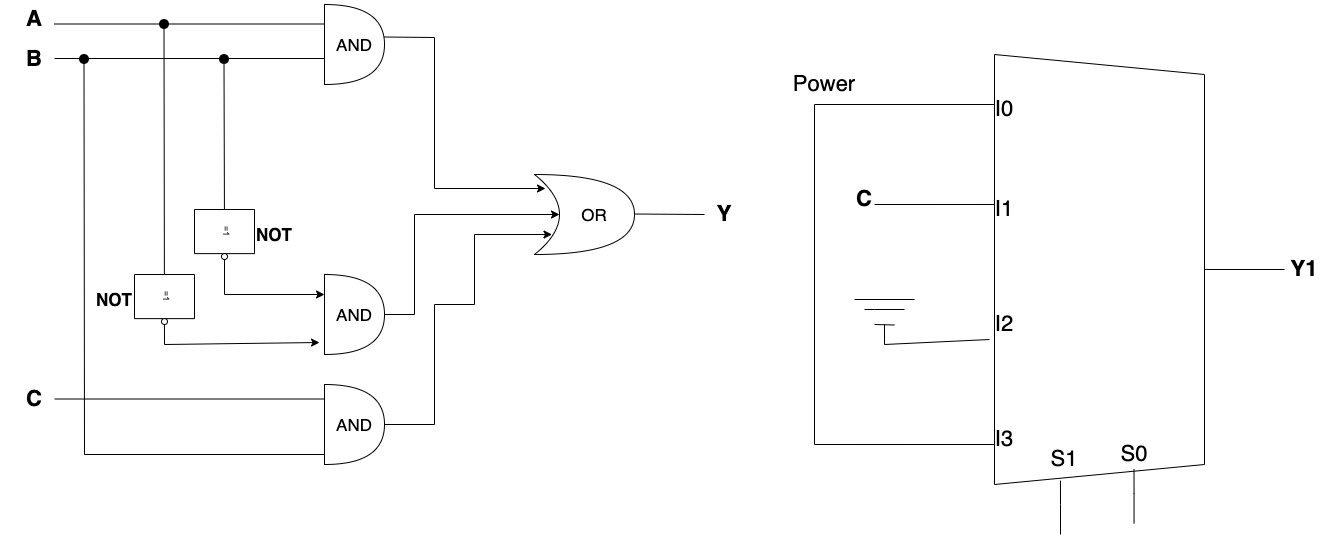

The diagram above was exported from draw.io. Its source (the exported page's mxGraphModel, read from the mxfile embedded in the PNG):
<mxGraphModel dx="1698" dy="783" grid="1" gridSize="10" guides="1" tooltips="1" connect="1" arrows="1" fold="1" page="0" pageScale="1" pageWidth="850" pageHeight="1100" math="0" shadow="0">
  <root>
    <mxCell id="0" />
    <mxCell id="1" parent="0" />
    <mxCell id="ANWX1XHAuKxfVoKhyQgQ-1" value="&lt;span style=&quot;font-size: 22px;&quot;&gt;&lt;b&gt;A&lt;/b&gt;&lt;/span&gt;" style="text;html=1;strokeColor=none;fillColor=none;align=center;verticalAlign=middle;whiteSpace=wrap;rounded=0;strokeWidth=9;" parent="1" vertex="1">
      <mxGeometry x="-110" y="140" width="60" height="30" as="geometry" />
    </mxCell>
    <mxCell id="ANWX1XHAuKxfVoKhyQgQ-2" value="&lt;span style=&quot;font-size: 22px;&quot;&gt;&lt;b&gt;B&lt;/b&gt;&lt;/span&gt;" style="text;html=1;strokeColor=none;fillColor=none;align=center;verticalAlign=middle;whiteSpace=wrap;rounded=0;strokeWidth=9;" parent="1" vertex="1">
      <mxGeometry x="-110" y="180" width="60" height="30" as="geometry" />
    </mxCell>
    <mxCell id="ANWX1XHAuKxfVoKhyQgQ-3" value="" style="endArrow=none;html=1;rounded=0;fontSize=22;entryX=0;entryY=0.25;entryDx=0;entryDy=0;entryPerimeter=0;" parent="1" edge="1">
      <mxGeometry width="50" height="50" relative="1" as="geometry">
        <mxPoint x="-60" y="159.5" as="sourcePoint" />
        <mxPoint x="210" y="159.5" as="targetPoint" />
      </mxGeometry>
    </mxCell>
    <mxCell id="ANWX1XHAuKxfVoKhyQgQ-4" value="" style="endArrow=none;html=1;rounded=0;fontSize=22;entryX=0;entryY=0.25;entryDx=0;entryDy=0;entryPerimeter=0;" parent="1" edge="1">
      <mxGeometry width="50" height="50" relative="1" as="geometry">
        <mxPoint x="-60" y="194" as="sourcePoint" />
        <mxPoint x="210" y="194" as="targetPoint" />
      </mxGeometry>
    </mxCell>
    <mxCell id="ANWX1XHAuKxfVoKhyQgQ-6" value="" style="shape=image;html=1;verticalAlign=top;verticalLabelPosition=bottom;labelBackgroundColor=#ffffff;imageAspect=0;aspect=fixed;image=https://cdn0.iconfinder.com/data/icons/octicons/1024/primitive-dot-128.png" parent="1" vertex="1">
      <mxGeometry x="100" y="185" width="20" height="20" as="geometry" />
    </mxCell>
    <mxCell id="ANWX1XHAuKxfVoKhyQgQ-9" value="" style="shape=image;html=1;verticalAlign=top;verticalLabelPosition=bottom;labelBackgroundColor=#ffffff;imageAspect=0;aspect=fixed;image=https://cdn0.iconfinder.com/data/icons/octicons/1024/primitive-dot-128.png" parent="1" vertex="1">
      <mxGeometry x="40" y="150" width="20" height="20" as="geometry" />
    </mxCell>
    <mxCell id="ANWX1XHAuKxfVoKhyQgQ-11" value="" style="shape=or;whiteSpace=wrap;html=1;" parent="1" vertex="1">
      <mxGeometry x="210" y="140" width="60" height="80" as="geometry" />
    </mxCell>
    <mxCell id="ANWX1XHAuKxfVoKhyQgQ-12" value="&lt;span style=&quot;font-size: 17px;&quot;&gt;AND&lt;br&gt;&lt;/span&gt;" style="text;html=1;strokeColor=none;fillColor=none;align=center;verticalAlign=middle;whiteSpace=wrap;rounded=0;strokeWidth=6;fontSize=22;" parent="1" vertex="1">
      <mxGeometry x="210" y="165" width="60" height="30" as="geometry" />
    </mxCell>
    <mxCell id="ANWX1XHAuKxfVoKhyQgQ-14" value="" style="endArrow=none;html=1;rounded=0;fontSize=22;" parent="1" edge="1">
      <mxGeometry width="50" height="50" relative="1" as="geometry">
        <mxPoint x="49.5" y="160" as="sourcePoint" />
        <mxPoint x="50" y="480" as="targetPoint" />
      </mxGeometry>
    </mxCell>
    <mxCell id="ANWX1XHAuKxfVoKhyQgQ-15" value="" style="endArrow=none;html=1;rounded=0;fontSize=22;startArrow=none;" parent="1" source="ANWX1XHAuKxfVoKhyQgQ-20" edge="1">
      <mxGeometry width="50" height="50" relative="1" as="geometry">
        <mxPoint x="109.5" y="195" as="sourcePoint" />
        <mxPoint x="110" y="430" as="targetPoint" />
      </mxGeometry>
    </mxCell>
    <mxCell id="ANWX1XHAuKxfVoKhyQgQ-16" value="" style="verticalLabelPosition=bottom;shadow=0;dashed=0;align=center;html=1;verticalAlign=top;shape=mxgraph.electrical.iec_logic_gates.not_2;rotation=90;" parent="1" vertex="1">
      <mxGeometry x="25" y="405" width="50" height="60" as="geometry" />
    </mxCell>
    <mxCell id="ANWX1XHAuKxfVoKhyQgQ-18" value="&lt;span style=&quot;font-size: 17px;&quot;&gt;&lt;b&gt;NOT&lt;/b&gt;&lt;br&gt;&lt;/span&gt;" style="text;html=1;strokeColor=none;fillColor=none;align=center;verticalAlign=middle;whiteSpace=wrap;rounded=0;strokeWidth=6;fontSize=22;" parent="1" vertex="1">
      <mxGeometry x="-20" y="425" width="40" height="20" as="geometry" />
    </mxCell>
    <mxCell id="ANWX1XHAuKxfVoKhyQgQ-21" value="&lt;span style=&quot;font-size: 17px;&quot;&gt;&lt;b&gt;NOT&lt;/b&gt;&lt;br&gt;&lt;/span&gt;" style="text;html=1;strokeColor=none;fillColor=none;align=center;verticalAlign=middle;whiteSpace=wrap;rounded=0;strokeWidth=6;fontSize=22;" parent="1" vertex="1">
      <mxGeometry x="140" y="360" width="40" height="20" as="geometry" />
    </mxCell>
    <mxCell id="ANWX1XHAuKxfVoKhyQgQ-23" value="" style="shape=or;whiteSpace=wrap;html=1;rotation=0;" parent="1" vertex="1">
      <mxGeometry x="210" y="410" width="60" height="80" as="geometry" />
    </mxCell>
    <mxCell id="ANWX1XHAuKxfVoKhyQgQ-24" value="&lt;span style=&quot;font-size: 17px;&quot;&gt;AND&lt;br&gt;&lt;/span&gt;" style="text;html=1;strokeColor=none;fillColor=none;align=center;verticalAlign=middle;whiteSpace=wrap;rounded=0;strokeWidth=6;fontSize=22;" parent="1" vertex="1">
      <mxGeometry x="210" y="435" width="60" height="30" as="geometry" />
    </mxCell>
    <mxCell id="ANWX1XHAuKxfVoKhyQgQ-20" value="" style="verticalLabelPosition=bottom;shadow=0;dashed=0;align=center;html=1;verticalAlign=top;shape=mxgraph.electrical.iec_logic_gates.not_2;rotation=90;" parent="1" vertex="1">
      <mxGeometry x="85" y="340" width="50" height="60" as="geometry" />
    </mxCell>
    <mxCell id="ANWX1XHAuKxfVoKhyQgQ-25" value="" style="endArrow=none;html=1;rounded=0;fontSize=22;" parent="1" target="ANWX1XHAuKxfVoKhyQgQ-20" edge="1">
      <mxGeometry width="50" height="50" relative="1" as="geometry">
        <mxPoint x="109.5" y="195" as="sourcePoint" />
        <mxPoint x="110" y="480" as="targetPoint" />
      </mxGeometry>
    </mxCell>
    <mxCell id="ANWX1XHAuKxfVoKhyQgQ-29" value="" style="endArrow=classic;html=1;rounded=0;entryX=0;entryY=0.25;entryDx=0;entryDy=0;entryPerimeter=0;" parent="1" target="ANWX1XHAuKxfVoKhyQgQ-23" edge="1">
      <mxGeometry width="50" height="50" relative="1" as="geometry">
        <mxPoint x="110" y="430" as="sourcePoint" />
        <mxPoint x="190" y="430" as="targetPoint" />
      </mxGeometry>
    </mxCell>
    <mxCell id="ANWX1XHAuKxfVoKhyQgQ-30" value="" style="endArrow=classic;html=1;rounded=0;entryX=-0.083;entryY=0.85;entryDx=0;entryDy=0;entryPerimeter=0;" parent="1" target="ANWX1XHAuKxfVoKhyQgQ-23" edge="1">
      <mxGeometry width="50" height="50" relative="1" as="geometry">
        <mxPoint x="50" y="480" as="sourcePoint" />
        <mxPoint x="190" y="480" as="targetPoint" />
      </mxGeometry>
    </mxCell>
    <mxCell id="ANWX1XHAuKxfVoKhyQgQ-31" value="&lt;span style=&quot;font-size: 22px;&quot;&gt;&lt;b&gt;C&lt;/b&gt;&lt;/span&gt;" style="text;html=1;strokeColor=none;fillColor=none;align=center;verticalAlign=middle;whiteSpace=wrap;rounded=0;strokeWidth=9;" parent="1" vertex="1">
      <mxGeometry x="-110" y="520" width="60" height="30" as="geometry" />
    </mxCell>
    <mxCell id="ANWX1XHAuKxfVoKhyQgQ-32" value="" style="shape=or;whiteSpace=wrap;html=1;rotation=0;" parent="1" vertex="1">
      <mxGeometry x="210" y="520" width="60" height="80" as="geometry" />
    </mxCell>
    <mxCell id="ANWX1XHAuKxfVoKhyQgQ-33" value="" style="endArrow=none;html=1;rounded=0;fontSize=22;entryX=0;entryY=0.25;entryDx=0;entryDy=0;entryPerimeter=0;" parent="1" edge="1">
      <mxGeometry width="50" height="50" relative="1" as="geometry">
        <mxPoint x="-60" y="534.5" as="sourcePoint" />
        <mxPoint x="210" y="534.5" as="targetPoint" />
      </mxGeometry>
    </mxCell>
    <mxCell id="ANWX1XHAuKxfVoKhyQgQ-34" value="" style="shape=image;html=1;verticalAlign=top;verticalLabelPosition=bottom;labelBackgroundColor=#ffffff;imageAspect=0;aspect=fixed;image=https://cdn0.iconfinder.com/data/icons/octicons/1024/primitive-dot-128.png" parent="1" vertex="1">
      <mxGeometry x="-40" y="185" width="20" height="20" as="geometry" />
    </mxCell>
    <mxCell id="ANWX1XHAuKxfVoKhyQgQ-39" value="" style="endArrow=none;html=1;rounded=0;fontSize=22;" parent="1" edge="1">
      <mxGeometry width="50" height="50" relative="1" as="geometry">
        <mxPoint x="-30.5" y="195" as="sourcePoint" />
        <mxPoint x="-30" y="590" as="targetPoint" />
      </mxGeometry>
    </mxCell>
    <mxCell id="ANWX1XHAuKxfVoKhyQgQ-40" value="" style="endArrow=none;html=1;rounded=0;fontSize=22;" parent="1" edge="1">
      <mxGeometry width="50" height="50" relative="1" as="geometry">
        <mxPoint x="-30" y="590" as="sourcePoint" />
        <mxPoint x="210" y="590" as="targetPoint" />
      </mxGeometry>
    </mxCell>
    <mxCell id="ANWX1XHAuKxfVoKhyQgQ-41" value="&lt;span style=&quot;font-size: 17px;&quot;&gt;AND&lt;br&gt;&lt;/span&gt;" style="text;html=1;strokeColor=none;fillColor=none;align=center;verticalAlign=middle;whiteSpace=wrap;rounded=0;strokeWidth=6;fontSize=22;" parent="1" vertex="1">
      <mxGeometry x="210" y="545" width="60" height="30" as="geometry" />
    </mxCell>
    <mxCell id="ANWX1XHAuKxfVoKhyQgQ-42" value="" style="shape=xor;whiteSpace=wrap;html=1;" parent="1" vertex="1">
      <mxGeometry x="420" y="310" width="100" height="80" as="geometry" />
    </mxCell>
    <mxCell id="ANWX1XHAuKxfVoKhyQgQ-43" value="&lt;span style=&quot;font-size: 17px;&quot;&gt;OR&lt;br&gt;&lt;/span&gt;" style="text;html=1;strokeColor=none;fillColor=none;align=center;verticalAlign=middle;whiteSpace=wrap;rounded=0;strokeWidth=6;fontSize=22;" parent="1" vertex="1">
      <mxGeometry x="450" y="335" width="60" height="30" as="geometry" />
    </mxCell>
    <mxCell id="ANWX1XHAuKxfVoKhyQgQ-44" value="" style="endArrow=classic;html=1;rounded=0;exitX=1;exitY=0.25;exitDx=0;exitDy=0;entryX=0.11;entryY=0.175;entryDx=0;entryDy=0;entryPerimeter=0;" parent="1" source="ANWX1XHAuKxfVoKhyQgQ-12" target="ANWX1XHAuKxfVoKhyQgQ-42" edge="1">
      <mxGeometry width="50" height="50" relative="1" as="geometry">
        <mxPoint x="290" y="205" as="sourcePoint" />
        <mxPoint x="410" y="350" as="targetPoint" />
        <Array as="points">
          <mxPoint x="320" y="173" />
          <mxPoint x="320" y="324" />
        </Array>
      </mxGeometry>
    </mxCell>
    <mxCell id="ANWX1XHAuKxfVoKhyQgQ-45" value="" style="endArrow=classic;html=1;rounded=0;exitX=1;exitY=0.5;exitDx=0;exitDy=0;entryX=0.25;entryY=0.5;entryDx=0;entryDy=0;entryPerimeter=0;" parent="1" source="ANWX1XHAuKxfVoKhyQgQ-24" target="ANWX1XHAuKxfVoKhyQgQ-42" edge="1">
      <mxGeometry width="50" height="50" relative="1" as="geometry">
        <mxPoint x="310" y="485" as="sourcePoint" />
        <mxPoint x="360" y="435" as="targetPoint" />
        <Array as="points">
          <mxPoint x="300" y="450" />
          <mxPoint x="300" y="350" />
        </Array>
      </mxGeometry>
    </mxCell>
    <mxCell id="ANWX1XHAuKxfVoKhyQgQ-46" value="" style="endArrow=classic;html=1;rounded=0;entryX=0.175;entryY=0.75;entryDx=0;entryDy=0;entryPerimeter=0;" parent="1" target="ANWX1XHAuKxfVoKhyQgQ-42" edge="1">
      <mxGeometry width="50" height="50" relative="1" as="geometry">
        <mxPoint x="270" y="560" as="sourcePoint" />
        <mxPoint x="430" y="370" as="targetPoint" />
        <Array as="points">
          <mxPoint x="320" y="560" />
          <mxPoint x="320" y="440" />
          <mxPoint x="360" y="440" />
          <mxPoint x="360" y="370" />
        </Array>
      </mxGeometry>
    </mxCell>
    <mxCell id="ANWX1XHAuKxfVoKhyQgQ-47" value="" style="endArrow=none;html=1;rounded=0;fontSize=22;" parent="1" edge="1">
      <mxGeometry width="50" height="50" relative="1" as="geometry">
        <mxPoint x="520" y="349.5" as="sourcePoint" />
        <mxPoint x="590" y="350" as="targetPoint" />
      </mxGeometry>
    </mxCell>
    <mxCell id="ANWX1XHAuKxfVoKhyQgQ-48" value="&lt;span style=&quot;font-size: 22px;&quot;&gt;&lt;b&gt;Y&lt;br&gt;&lt;/b&gt;&lt;/span&gt;" style="text;html=1;strokeColor=none;fillColor=none;align=center;verticalAlign=middle;whiteSpace=wrap;rounded=0;strokeWidth=9;" parent="1" vertex="1">
      <mxGeometry x="580" y="335" width="60" height="30" as="geometry" />
    </mxCell>
    <mxCell id="-5f0GxcWs_D7qTO8asin-1" value="" style="shape=trapezoid;perimeter=trapezoidPerimeter;whiteSpace=wrap;html=1;fixedSize=1;rotation=90;" vertex="1" parent="1">
      <mxGeometry x="770" y="300" width="430" height="210" as="geometry" />
    </mxCell>
    <mxCell id="-5f0GxcWs_D7qTO8asin-2" value="&lt;span style=&quot;font-size: 17px;&quot;&gt;&lt;br&gt;&lt;/span&gt;" style="text;html=1;strokeColor=none;fillColor=none;align=center;verticalAlign=middle;whiteSpace=wrap;rounded=0;strokeWidth=6;fontSize=22;" vertex="1" parent="1">
      <mxGeometry x="860" y="230" width="60" height="30" as="geometry" />
    </mxCell>
    <mxCell id="-5f0GxcWs_D7qTO8asin-3" value="I1" style="text;html=1;strokeColor=none;fillColor=none;align=center;verticalAlign=middle;whiteSpace=wrap;rounded=0;strokeWidth=6;fontSize=22;" vertex="1" parent="1">
      <mxGeometry x="860" y="330" width="60" height="30" as="geometry" />
    </mxCell>
    <mxCell id="-5f0GxcWs_D7qTO8asin-4" value="I0" style="text;html=1;strokeColor=none;fillColor=none;align=center;verticalAlign=middle;whiteSpace=wrap;rounded=0;strokeWidth=6;fontSize=22;" vertex="1" parent="1">
      <mxGeometry x="860" y="230" width="60" height="30" as="geometry" />
    </mxCell>
    <mxCell id="-5f0GxcWs_D7qTO8asin-5" value="I2" style="text;html=1;strokeColor=none;fillColor=none;align=center;verticalAlign=middle;whiteSpace=wrap;rounded=0;strokeWidth=6;fontSize=22;" vertex="1" parent="1">
      <mxGeometry x="860" y="445" width="60" height="30" as="geometry" />
    </mxCell>
    <mxCell id="-5f0GxcWs_D7qTO8asin-6" value="I3" style="text;html=1;strokeColor=none;fillColor=none;align=center;verticalAlign=middle;whiteSpace=wrap;rounded=0;strokeWidth=6;fontSize=22;" vertex="1" parent="1">
      <mxGeometry x="860" y="560" width="60" height="30" as="geometry" />
    </mxCell>
    <mxCell id="-5f0GxcWs_D7qTO8asin-7" value="Power" style="text;html=1;strokeColor=none;fillColor=none;align=center;verticalAlign=middle;whiteSpace=wrap;rounded=0;strokeWidth=6;fontSize=22;" vertex="1" parent="1">
      <mxGeometry x="680" y="205" width="60" height="30" as="geometry" />
    </mxCell>
    <mxCell id="-5f0GxcWs_D7qTO8asin-8" value="" style="endArrow=none;html=1;rounded=0;exitX=0.333;exitY=0.667;exitDx=0;exitDy=0;exitPerimeter=0;" edge="1" parent="1" source="-5f0GxcWs_D7qTO8asin-6">
      <mxGeometry width="50" height="50" relative="1" as="geometry">
        <mxPoint x="770" y="580" as="sourcePoint" />
        <mxPoint x="880" y="240" as="targetPoint" />
        <Array as="points">
          <mxPoint x="700" y="580" />
          <mxPoint x="700" y="240" />
        </Array>
      </mxGeometry>
    </mxCell>
    <mxCell id="-5f0GxcWs_D7qTO8asin-9" value="&lt;span style=&quot;font-size: 22px;&quot;&gt;&lt;b&gt;C&lt;br&gt;&lt;/b&gt;&lt;/span&gt;" style="text;html=1;strokeColor=none;fillColor=none;align=center;verticalAlign=middle;whiteSpace=wrap;rounded=0;strokeWidth=9;" vertex="1" parent="1">
      <mxGeometry x="720" y="320" width="60" height="30" as="geometry" />
    </mxCell>
    <mxCell id="-5f0GxcWs_D7qTO8asin-12" value="" style="endArrow=none;html=1;rounded=0;exitX=0.333;exitY=0.333;exitDx=0;exitDy=0;exitPerimeter=0;" edge="1" parent="1" source="-5f0GxcWs_D7qTO8asin-3">
      <mxGeometry width="50" height="50" relative="1" as="geometry">
        <mxPoint x="760" y="370" as="sourcePoint" />
        <mxPoint x="760" y="340" as="targetPoint" />
      </mxGeometry>
    </mxCell>
    <mxCell id="-5f0GxcWs_D7qTO8asin-14" value="" style="endArrow=none;html=1;rounded=0;fontSize=13;" edge="1" parent="1">
      <mxGeometry width="50" height="50" relative="1" as="geometry">
        <mxPoint x="740" y="435" as="sourcePoint" />
        <mxPoint x="800" y="435" as="targetPoint" />
      </mxGeometry>
    </mxCell>
    <mxCell id="-5f0GxcWs_D7qTO8asin-15" value="" style="endArrow=none;html=1;rounded=0;fontSize=13;" edge="1" parent="1">
      <mxGeometry width="50" height="50" relative="1" as="geometry">
        <mxPoint x="750" y="445" as="sourcePoint" />
        <mxPoint x="790" y="445" as="targetPoint" />
        <Array as="points">
          <mxPoint x="760" y="445" />
        </Array>
      </mxGeometry>
    </mxCell>
    <mxCell id="-5f0GxcWs_D7qTO8asin-16" value="" style="endArrow=none;html=1;rounded=0;fontSize=13;" edge="1" parent="1">
      <mxGeometry width="50" height="50" relative="1" as="geometry">
        <mxPoint x="760" y="460" as="sourcePoint" />
        <mxPoint x="780" y="460.5" as="targetPoint" />
      </mxGeometry>
    </mxCell>
    <mxCell id="-5f0GxcWs_D7qTO8asin-18" value="" style="endArrow=none;html=1;rounded=0;fontSize=13;exitX=0.25;exitY=1;exitDx=0;exitDy=0;" edge="1" parent="1" source="-5f0GxcWs_D7qTO8asin-5">
      <mxGeometry width="50" height="50" relative="1" as="geometry">
        <mxPoint x="820" y="480" as="sourcePoint" />
        <mxPoint x="770" y="460" as="targetPoint" />
        <Array as="points">
          <mxPoint x="770" y="480" />
        </Array>
      </mxGeometry>
    </mxCell>
    <mxCell id="-5f0GxcWs_D7qTO8asin-19" value="S1" style="text;html=1;strokeColor=none;fillColor=none;align=center;verticalAlign=middle;whiteSpace=wrap;rounded=0;strokeWidth=6;fontSize=22;" vertex="1" parent="1">
      <mxGeometry x="920" y="580" width="60" height="30" as="geometry" />
    </mxCell>
    <mxCell id="-5f0GxcWs_D7qTO8asin-20" value="S0" style="text;html=1;strokeColor=none;fillColor=none;align=center;verticalAlign=middle;whiteSpace=wrap;rounded=0;strokeWidth=6;fontSize=22;" vertex="1" parent="1">
      <mxGeometry x="990" y="575" width="60" height="30" as="geometry" />
    </mxCell>
    <mxCell id="-5f0GxcWs_D7qTO8asin-21" value="" style="endArrow=none;html=1;rounded=0;fontSize=13;entryX=0.991;entryY=0.686;entryDx=0;entryDy=0;entryPerimeter=0;" edge="1" parent="1" target="-5f0GxcWs_D7qTO8asin-1">
      <mxGeometry width="50" height="50" relative="1" as="geometry">
        <mxPoint x="946" y="670" as="sourcePoint" />
        <mxPoint x="960" y="620" as="targetPoint" />
        <Array as="points">
          <mxPoint x="946" y="640" />
        </Array>
      </mxGeometry>
    </mxCell>
    <mxCell id="-5f0GxcWs_D7qTO8asin-22" value="" style="endArrow=none;html=1;rounded=0;fontSize=13;entryX=0.991;entryY=0.686;entryDx=0;entryDy=0;entryPerimeter=0;" edge="1" parent="1">
      <mxGeometry width="50" height="50" relative="1" as="geometry">
        <mxPoint x="1019.56" y="658.87" as="sourcePoint" />
        <mxPoint x="1019.5" y="605.0000000000001" as="targetPoint" />
        <Array as="points">
          <mxPoint x="1019.56" y="628.87" />
        </Array>
      </mxGeometry>
    </mxCell>
    <mxCell id="-5f0GxcWs_D7qTO8asin-24" value="" style="endArrow=none;html=1;rounded=0;fontSize=13;exitX=0.5;exitY=0;exitDx=0;exitDy=0;" edge="1" parent="1" source="-5f0GxcWs_D7qTO8asin-1">
      <mxGeometry width="50" height="50" relative="1" as="geometry">
        <mxPoint x="1150" y="425" as="sourcePoint" />
        <mxPoint x="1170" y="405" as="targetPoint" />
      </mxGeometry>
    </mxCell>
    <mxCell id="-5f0GxcWs_D7qTO8asin-25" value="&lt;span style=&quot;font-size: 22px;&quot;&gt;&lt;b&gt;Y1&lt;br&gt;&lt;/b&gt;&lt;/span&gt;" style="text;html=1;strokeColor=none;fillColor=none;align=center;verticalAlign=middle;whiteSpace=wrap;rounded=0;strokeWidth=9;" vertex="1" parent="1">
      <mxGeometry x="1160" y="390" width="60" height="30" as="geometry" />
    </mxCell>
  </root>
</mxGraphModel>